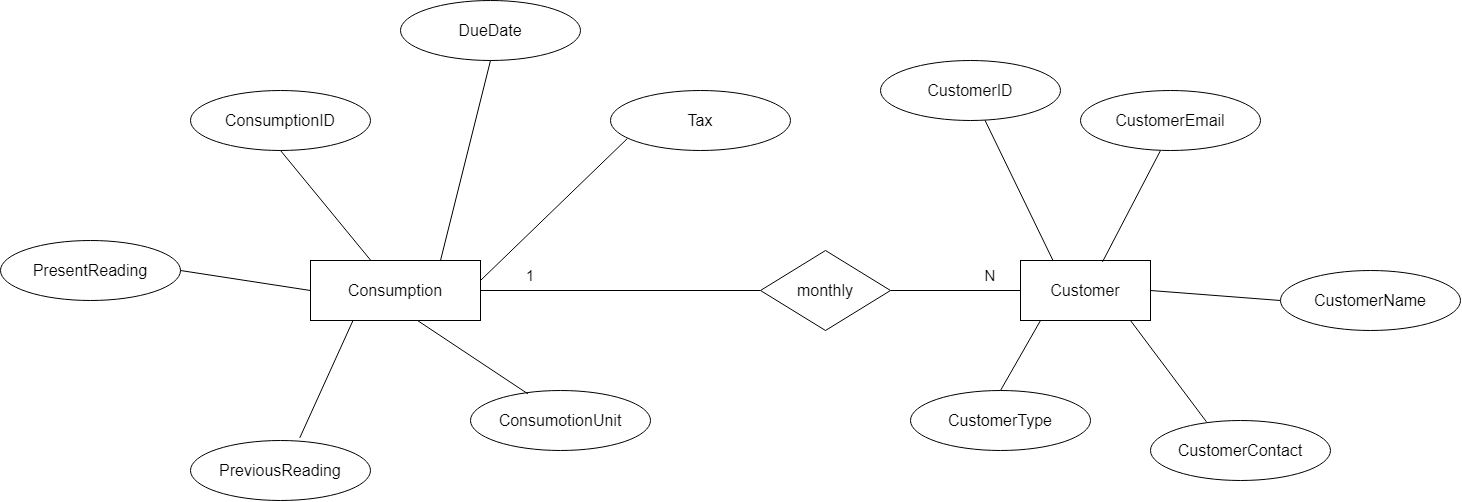

The diagram above was exported from draw.io. Its source (the exported page's mxGraphModel, read from the mxfile embedded in the PNG):
<mxGraphModel dx="2756" dy="873" grid="1" gridSize="10" guides="1" tooltips="1" connect="1" arrows="1" fold="1" page="1" pageScale="1" pageWidth="827" pageHeight="1169" math="0" shadow="0">
  <root>
    <mxCell id="0" />
    <mxCell id="1" parent="0" />
    <mxCell id="q_oeWB4mkncyVEUnQdDG-1" value="&lt;font style=&quot;font-size: 16px&quot;&gt;Consumption&lt;/font&gt;" style="rounded=0;whiteSpace=wrap;html=1;" parent="1" vertex="1">
      <mxGeometry x="300" y="360" width="170" height="60" as="geometry" />
    </mxCell>
    <mxCell id="q_oeWB4mkncyVEUnQdDG-2" value="ConsumptionID" style="ellipse;whiteSpace=wrap;html=1;fontSize=16;" parent="1" vertex="1">
      <mxGeometry x="180" y="190" width="180" height="60" as="geometry" />
    </mxCell>
    <mxCell id="q_oeWB4mkncyVEUnQdDG-3" value="PresentReading" style="ellipse;whiteSpace=wrap;html=1;fontSize=16;" parent="1" vertex="1">
      <mxGeometry x="-10" y="340" width="180" height="60" as="geometry" />
    </mxCell>
    <mxCell id="q_oeWB4mkncyVEUnQdDG-4" value="PreviousReading" style="ellipse;whiteSpace=wrap;html=1;fontSize=16;" parent="1" vertex="1">
      <mxGeometry x="180" y="540" width="180" height="60" as="geometry" />
    </mxCell>
    <mxCell id="q_oeWB4mkncyVEUnQdDG-5" value="Tax" style="ellipse;whiteSpace=wrap;html=1;fontSize=16;" parent="1" vertex="1">
      <mxGeometry x="600" y="190" width="180" height="60" as="geometry" />
    </mxCell>
    <mxCell id="q_oeWB4mkncyVEUnQdDG-6" value="DueDate" style="ellipse;whiteSpace=wrap;html=1;fontSize=16;" parent="1" vertex="1">
      <mxGeometry x="390" y="100" width="180" height="60" as="geometry" />
    </mxCell>
    <mxCell id="q_oeWB4mkncyVEUnQdDG-7" value="ConsumotionUnit" style="ellipse;whiteSpace=wrap;html=1;fontSize=16;" parent="1" vertex="1">
      <mxGeometry x="460" y="490" width="180" height="60" as="geometry" />
    </mxCell>
    <mxCell id="q_oeWB4mkncyVEUnQdDG-8" value="" style="endArrow=none;html=1;rounded=0;fontSize=16;entryX=0.5;entryY=1;entryDx=0;entryDy=0;" parent="1" target="q_oeWB4mkncyVEUnQdDG-6" edge="1">
      <mxGeometry width="50" height="50" relative="1" as="geometry">
        <mxPoint x="430" y="360" as="sourcePoint" />
        <mxPoint x="480" y="310" as="targetPoint" />
      </mxGeometry>
    </mxCell>
    <mxCell id="q_oeWB4mkncyVEUnQdDG-12" value="" style="endArrow=none;html=1;rounded=0;fontSize=16;entryX=0.5;entryY=1;entryDx=0;entryDy=0;" parent="1" source="q_oeWB4mkncyVEUnQdDG-1" target="q_oeWB4mkncyVEUnQdDG-2" edge="1">
      <mxGeometry width="50" height="50" relative="1" as="geometry">
        <mxPoint x="440" y="370" as="sourcePoint" />
        <mxPoint x="560" y="230" as="targetPoint" />
      </mxGeometry>
    </mxCell>
    <mxCell id="q_oeWB4mkncyVEUnQdDG-13" value="" style="endArrow=none;html=1;rounded=0;fontSize=16;entryX=0.094;entryY=0.8;entryDx=0;entryDy=0;entryPerimeter=0;" parent="1" target="q_oeWB4mkncyVEUnQdDG-5" edge="1">
      <mxGeometry width="50" height="50" relative="1" as="geometry">
        <mxPoint x="470" y="380" as="sourcePoint" />
        <mxPoint x="660" y="280" as="targetPoint" />
      </mxGeometry>
    </mxCell>
    <mxCell id="q_oeWB4mkncyVEUnQdDG-14" value="" style="endArrow=none;html=1;rounded=0;fontSize=16;entryX=0.319;entryY=0.056;entryDx=0;entryDy=0;entryPerimeter=0;" parent="1" target="q_oeWB4mkncyVEUnQdDG-7" edge="1">
      <mxGeometry width="50" height="50" relative="1" as="geometry">
        <mxPoint x="407" y="420" as="sourcePoint" />
        <mxPoint x="560" y="570" as="targetPoint" />
      </mxGeometry>
    </mxCell>
    <mxCell id="q_oeWB4mkncyVEUnQdDG-15" value="" style="endArrow=none;html=1;rounded=0;fontSize=16;entryX=0;entryY=0.5;entryDx=0;entryDy=0;exitX=1;exitY=0.5;exitDx=0;exitDy=0;" parent="1" source="q_oeWB4mkncyVEUnQdDG-3" target="q_oeWB4mkncyVEUnQdDG-1" edge="1">
      <mxGeometry width="50" height="50" relative="1" as="geometry">
        <mxPoint x="470" y="400" as="sourcePoint" />
        <mxPoint x="590" y="260" as="targetPoint" />
      </mxGeometry>
    </mxCell>
    <mxCell id="q_oeWB4mkncyVEUnQdDG-16" value="" style="endArrow=none;html=1;rounded=0;fontSize=16;entryX=0.25;entryY=1;entryDx=0;entryDy=0;exitX=0.607;exitY=-0.044;exitDx=0;exitDy=0;exitPerimeter=0;" parent="1" source="q_oeWB4mkncyVEUnQdDG-4" target="q_oeWB4mkncyVEUnQdDG-1" edge="1">
      <mxGeometry width="50" height="50" relative="1" as="geometry">
        <mxPoint x="480" y="410" as="sourcePoint" />
        <mxPoint x="600" y="270" as="targetPoint" />
      </mxGeometry>
    </mxCell>
    <mxCell id="q_oeWB4mkncyVEUnQdDG-17" value="" style="endArrow=none;html=1;rounded=0;fontSize=16;exitX=1;exitY=0.5;exitDx=0;exitDy=0;" parent="1" source="q_oeWB4mkncyVEUnQdDG-1" target="q_oeWB4mkncyVEUnQdDG-18" edge="1">
      <mxGeometry width="50" height="50" relative="1" as="geometry">
        <mxPoint x="560" y="380" as="sourcePoint" />
        <mxPoint x="890" y="390" as="targetPoint" />
      </mxGeometry>
    </mxCell>
    <mxCell id="q_oeWB4mkncyVEUnQdDG-18" value="monthly" style="rhombus;whiteSpace=wrap;html=1;fontSize=16;" parent="1" vertex="1">
      <mxGeometry x="750" y="350" width="130" height="80" as="geometry" />
    </mxCell>
    <mxCell id="q_oeWB4mkncyVEUnQdDG-19" value="" style="endArrow=none;html=1;rounded=0;fontSize=16;exitX=1;exitY=0.5;exitDx=0;exitDy=0;" parent="1" source="q_oeWB4mkncyVEUnQdDG-18" target="q_oeWB4mkncyVEUnQdDG-20" edge="1">
      <mxGeometry width="50" height="50" relative="1" as="geometry">
        <mxPoint x="860" y="380" as="sourcePoint" />
        <mxPoint x="1010" y="390" as="targetPoint" />
      </mxGeometry>
    </mxCell>
    <mxCell id="q_oeWB4mkncyVEUnQdDG-20" value="Customer" style="rounded=0;whiteSpace=wrap;html=1;fontSize=16;" parent="1" vertex="1">
      <mxGeometry x="1010" y="360" width="130" height="60" as="geometry" />
    </mxCell>
    <mxCell id="q_oeWB4mkncyVEUnQdDG-21" value="" style="endArrow=none;html=1;rounded=0;fontSize=16;exitX=0.25;exitY=0;exitDx=0;exitDy=0;" parent="1" source="q_oeWB4mkncyVEUnQdDG-20" target="q_oeWB4mkncyVEUnQdDG-30" edge="1">
      <mxGeometry width="50" height="50" relative="1" as="geometry">
        <mxPoint x="860" y="380" as="sourcePoint" />
        <mxPoint x="980" y="250" as="targetPoint" />
      </mxGeometry>
    </mxCell>
    <mxCell id="q_oeWB4mkncyVEUnQdDG-22" value="" style="endArrow=none;html=1;rounded=0;fontSize=16;entryX=1;entryY=0.5;entryDx=0;entryDy=0;" parent="1" target="q_oeWB4mkncyVEUnQdDG-20" edge="1">
      <mxGeometry width="50" height="50" relative="1" as="geometry">
        <mxPoint x="1270" y="400" as="sourcePoint" />
        <mxPoint x="1210" y="330" as="targetPoint" />
      </mxGeometry>
    </mxCell>
    <mxCell id="q_oeWB4mkncyVEUnQdDG-23" value="" style="endArrow=none;html=1;rounded=0;fontSize=16;exitX=0.311;exitY=0.022;exitDx=0;exitDy=0;exitPerimeter=0;" parent="1" source="q_oeWB4mkncyVEUnQdDG-27" edge="1">
      <mxGeometry width="50" height="50" relative="1" as="geometry">
        <mxPoint x="1180" y="510" as="sourcePoint" />
        <mxPoint x="1120" y="420" as="targetPoint" />
      </mxGeometry>
    </mxCell>
    <mxCell id="q_oeWB4mkncyVEUnQdDG-24" value="" style="endArrow=none;html=1;rounded=0;fontSize=16;exitX=0.631;exitY=0.022;exitDx=0;exitDy=0;exitPerimeter=0;" parent="1" source="q_oeWB4mkncyVEUnQdDG-20" edge="1">
      <mxGeometry width="50" height="50" relative="1" as="geometry">
        <mxPoint x="1150" y="340" as="sourcePoint" />
        <mxPoint x="1150" y="250" as="targetPoint" />
      </mxGeometry>
    </mxCell>
    <mxCell id="q_oeWB4mkncyVEUnQdDG-25" value="" style="endArrow=none;html=1;rounded=0;fontSize=16;" parent="1" edge="1">
      <mxGeometry width="50" height="50" relative="1" as="geometry">
        <mxPoint x="990" y="490" as="sourcePoint" />
        <mxPoint x="1030" y="420" as="targetPoint" />
      </mxGeometry>
    </mxCell>
    <mxCell id="q_oeWB4mkncyVEUnQdDG-26" value="CustomerType" style="ellipse;whiteSpace=wrap;html=1;fontSize=16;" parent="1" vertex="1">
      <mxGeometry x="900" y="490" width="180" height="60" as="geometry" />
    </mxCell>
    <mxCell id="q_oeWB4mkncyVEUnQdDG-27" value="CustomerContact" style="ellipse;whiteSpace=wrap;html=1;fontSize=16;" parent="1" vertex="1">
      <mxGeometry x="1140" y="520" width="180" height="60" as="geometry" />
    </mxCell>
    <mxCell id="q_oeWB4mkncyVEUnQdDG-28" value="CustomerName" style="ellipse;whiteSpace=wrap;html=1;fontSize=16;" parent="1" vertex="1">
      <mxGeometry x="1270" y="370" width="180" height="60" as="geometry" />
    </mxCell>
    <mxCell id="q_oeWB4mkncyVEUnQdDG-29" value="CustomerEmail" style="ellipse;whiteSpace=wrap;html=1;fontSize=16;" parent="1" vertex="1">
      <mxGeometry x="1070" y="190" width="180" height="60" as="geometry" />
    </mxCell>
    <mxCell id="q_oeWB4mkncyVEUnQdDG-30" value="CustomerID" style="ellipse;whiteSpace=wrap;html=1;fontSize=16;" parent="1" vertex="1">
      <mxGeometry x="870" y="160" width="180" height="60" as="geometry" />
    </mxCell>
    <mxCell id="agHNPRNHoQD9gvnLulU8-1" value="&lt;font style=&quot;font-size: 15px&quot;&gt;1&lt;/font&gt;" style="text;html=1;strokeColor=none;fillColor=none;align=center;verticalAlign=middle;whiteSpace=wrap;rounded=0;" vertex="1" parent="1">
      <mxGeometry x="480" y="360" width="80" height="30" as="geometry" />
    </mxCell>
    <mxCell id="agHNPRNHoQD9gvnLulU8-2" value="N" style="text;html=1;strokeColor=none;fillColor=none;align=center;verticalAlign=middle;whiteSpace=wrap;rounded=0;fontSize=15;" vertex="1" parent="1">
      <mxGeometry x="950" y="360" width="60" height="30" as="geometry" />
    </mxCell>
  </root>
</mxGraphModel>